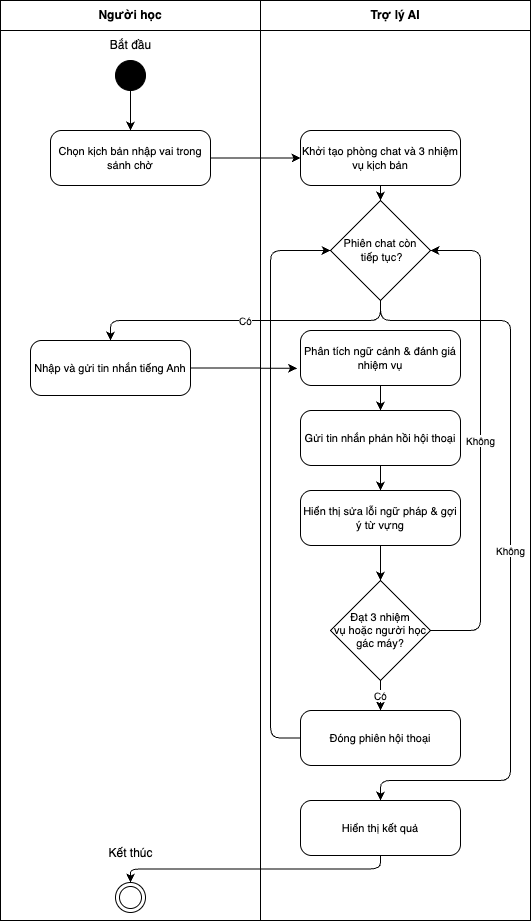

The diagram above was exported from draw.io. Its source (the exported page's mxGraphModel, read from the mxfile embedded in the PNG):
<mxGraphModel dx="1091" dy="928" grid="1" gridSize="10" guides="1" tooltips="1" connect="1" arrows="1" fold="1" page="1" pageScale="1" pageWidth="800" pageHeight="1600" math="0" shadow="0">
  <root>
    <mxCell id="0" />
    <mxCell id="1" parent="0" />
    <mxCell id="lane_0" value="Người học" style="swimlane;whiteSpace=wrap;html=1;fillColor=none;strokeColor=#000000;startSize=30;fontStyle=1;fontColor=#000000;fontSize=12;" parent="1" vertex="1">
      <mxGeometry x="50" y="50" width="260" height="920" as="geometry" />
    </mxCell>
    <mxCell id="SelectScenario" value="Chọn kịch bản nhập vai trong sảnh chờ" style="rounded=1;whiteSpace=wrap;html=1;fillColor=#ffffff;strokeColor=#000000;fontColor=#000000;fontSize=11;arcSize=20;" parent="lane_0" vertex="1">
      <mxGeometry x="50" y="130" width="160" height="55" as="geometry" />
    </mxCell>
    <mxCell id="SendText" value="Nhập và gửi tin nhắn tiếng Anh" style="rounded=1;whiteSpace=wrap;html=1;fillColor=#ffffff;strokeColor=#000000;fontColor=#000000;fontSize=11;arcSize=20;" parent="lane_0" vertex="1">
      <mxGeometry x="30" y="340" width="160" height="55" as="geometry" />
    </mxCell>
    <mxCell id="Start" value="" style="ellipse;html=1;fillColor=#000000;strokeColor=#000000;" parent="lane_0" vertex="1">
      <mxGeometry x="115" y="60" width="30" height="30" as="geometry" />
    </mxCell>
    <mxCell id="e1" style="edgeStyle=orthogonalEdgeStyle;rounded=1;html=1;exitX=0.5;exitY=1;entryX=0.5;entryY=0;strokeColor=#000000;fontColor=#000000;fontSize=10;" parent="lane_0" source="Start" target="SelectScenario" edge="1">
      <mxGeometry relative="1" as="geometry" />
    </mxCell>
    <mxCell id="2" value="Bắt đầu" style="text;html=1;align=center;verticalAlign=middle;resizable=0;points=[];autosize=1;strokeColor=none;fillColor=none;" vertex="1" parent="lane_0">
      <mxGeometry x="100" y="30" width="60" height="30" as="geometry" />
    </mxCell>
    <mxCell id="3" value="Kết thúc" style="text;html=1;align=center;verticalAlign=middle;resizable=0;points=[];autosize=1;strokeColor=none;fillColor=none;" vertex="1" parent="lane_0">
      <mxGeometry x="95" y="838" width="70" height="30" as="geometry" />
    </mxCell>
    <mxCell id="lane_1" value="Trợ lý AI" style="swimlane;whiteSpace=wrap;html=1;fillColor=none;strokeColor=#000000;startSize=30;fontStyle=1;fontColor=#000000;fontSize=12;" parent="1" vertex="1">
      <mxGeometry x="310" y="50" width="270" height="920" as="geometry" />
    </mxCell>
    <mxCell id="SessionLoop" value="Phiên chat còn&lt;br&gt;&amp;nbsp;tiếp tục?" style="rhombus;whiteSpace=wrap;html=1;fillColor=#ffffff;strokeColor=#000000;fontColor=#000000;fontSize=11;" parent="lane_1" vertex="1">
      <mxGeometry x="70" y="200" width="100" height="100" as="geometry" />
    </mxCell>
    <mxCell id="AIAnalyze" value="Phân tích ngữ cảnh &amp; đánh giá nhiệm vụ" style="rounded=1;whiteSpace=wrap;html=1;fillColor=#ffffff;strokeColor=#000000;fontColor=#000000;fontSize=11;arcSize=20;" parent="lane_1" vertex="1">
      <mxGeometry x="40" y="330" width="160" height="55" as="geometry" />
    </mxCell>
    <mxCell id="AIResponse" value="Gửi tin nhắn phản hồi hội thoại" style="rounded=1;whiteSpace=wrap;html=1;fillColor=#ffffff;strokeColor=#000000;fontColor=#000000;fontSize=11;arcSize=20;" parent="lane_1" vertex="1">
      <mxGeometry x="40" y="410" width="160" height="55" as="geometry" />
    </mxCell>
    <mxCell id="e6" style="edgeStyle=orthogonalEdgeStyle;rounded=1;html=1;exitX=0.5;exitY=1;entryX=0.5;entryY=0;strokeColor=#000000;fontColor=#000000;fontSize=10;" parent="lane_1" source="AIAnalyze" target="AIResponse" edge="1">
      <mxGeometry relative="1" as="geometry" />
    </mxCell>
    <mxCell id="ShowFeedback" value="Hiển thị sửa lỗi ngữ pháp &amp; gợi ý từ vựng" style="rounded=1;whiteSpace=wrap;html=1;fillColor=#ffffff;strokeColor=#000000;fontColor=#000000;fontSize=11;arcSize=20;" parent="lane_1" vertex="1">
      <mxGeometry x="40" y="490" width="160" height="55" as="geometry" />
    </mxCell>
    <mxCell id="e7" style="edgeStyle=orthogonalEdgeStyle;rounded=1;html=1;exitX=0.5;exitY=1;entryX=0.5;entryY=0;strokeColor=#000000;fontColor=#000000;fontSize=10;" parent="lane_1" source="AIResponse" target="ShowFeedback" edge="1">
      <mxGeometry relative="1" as="geometry" />
    </mxCell>
    <mxCell id="ShowReport" value="Hiển thị kết quả" style="rounded=1;whiteSpace=wrap;html=1;fillColor=#ffffff;strokeColor=#000000;fontColor=#000000;fontSize=11;arcSize=20;" parent="lane_1" vertex="1">
      <mxGeometry x="40" y="800" width="160" height="55" as="geometry" />
    </mxCell>
    <mxCell id="e12" value="Không" style="edgeStyle=orthogonalEdgeStyle;rounded=1;html=1;exitX=0.5;exitY=1;entryX=0.5;entryY=0;strokeColor=#000000;fontColor=#000000;fontSize=10;exitDx=0;exitDy=0;entryDx=0;entryDy=0;" parent="lane_1" source="SessionLoop" target="ShowReport" edge="1">
      <mxGeometry relative="1" as="geometry">
        <mxPoint x="160.0000000000001" y="300" as="sourcePoint" />
        <mxPoint x="160.0000000000001" y="800" as="targetPoint" />
        <Array as="points">
          <mxPoint x="120" y="320" />
          <mxPoint x="250" y="320" />
          <mxPoint x="250" y="780" />
          <mxPoint x="120" y="780" />
        </Array>
      </mxGeometry>
    </mxCell>
    <mxCell id="DecDone" value="Đạt 3 nhiệm &lt;br&gt;vụ hoặc người học gác máy?" style="rhombus;whiteSpace=wrap;html=1;fillColor=#ffffff;strokeColor=#000000;fontColor=#000000;fontSize=11;" parent="lane_1" vertex="1">
      <mxGeometry x="70" y="580" width="100" height="100" as="geometry" />
    </mxCell>
    <mxCell id="e8" style="edgeStyle=orthogonalEdgeStyle;rounded=1;html=1;exitX=0.5;exitY=1;entryX=0.5;entryY=0;strokeColor=#000000;fontColor=#000000;fontSize=10;" parent="lane_1" source="ShowFeedback" target="DecDone" edge="1">
      <mxGeometry relative="1" as="geometry" />
    </mxCell>
    <mxCell id="e11" value="Không" style="edgeStyle=orthogonalEdgeStyle;rounded=1;html=1;exitX=1;exitY=0.5;entryX=1;entryY=0.5;strokeColor=#000000;fontColor=#000000;fontSize=10;" parent="lane_1" source="DecDone" target="SessionLoop" edge="1">
      <mxGeometry relative="1" as="geometry">
        <Array as="points">
          <mxPoint x="220" y="630" />
          <mxPoint x="220" y="250" />
        </Array>
      </mxGeometry>
    </mxCell>
    <mxCell id="CloseSession" value="Đóng phiên hội thoại" style="rounded=1;whiteSpace=wrap;html=1;fillColor=#ffffff;strokeColor=#000000;fontColor=#000000;fontSize=11;arcSize=20;" parent="lane_1" vertex="1">
      <mxGeometry x="40" y="710" width="160" height="55" as="geometry" />
    </mxCell>
    <mxCell id="e9" value="Có" style="edgeStyle=orthogonalEdgeStyle;rounded=1;html=1;exitX=0.5;exitY=1;entryX=0.5;entryY=0;strokeColor=#000000;fontColor=#000000;fontSize=10;" parent="lane_1" source="DecDone" target="CloseSession" edge="1">
      <mxGeometry relative="1" as="geometry" />
    </mxCell>
    <mxCell id="e10" style="edgeStyle=orthogonalEdgeStyle;rounded=1;html=1;exitX=0;exitY=0.5;entryX=0;entryY=0.5;strokeColor=#000000;fontColor=#000000;fontSize=10;exitDx=0;exitDy=0;" parent="lane_1" source="CloseSession" target="SessionLoop" edge="1">
      <mxGeometry relative="1" as="geometry">
        <Array as="points">
          <mxPoint x="10" y="738" />
          <mxPoint x="10" y="250" />
        </Array>
      </mxGeometry>
    </mxCell>
    <mxCell id="InitChat" value="Khởi tạo phòng chat và 3 nhiệm vụ kịch bản" style="rounded=1;whiteSpace=wrap;html=1;fillColor=#ffffff;strokeColor=#000000;fontColor=#000000;fontSize=11;arcSize=20;" parent="1" vertex="1">
      <mxGeometry x="350" y="180" width="160" height="55" as="geometry" />
    </mxCell>
    <mxCell id="End" value="" style="ellipse;html=1;shape=endState;fillColor=none;strokeColor=#000000;" parent="1" vertex="1">
      <mxGeometry x="165" y="932" width="30" height="30" as="geometry" />
    </mxCell>
    <mxCell id="e2" style="edgeStyle=orthogonalEdgeStyle;rounded=1;html=1;exitX=1;exitY=0.5;entryX=0;entryY=0.5;strokeColor=#000000;fontColor=#000000;fontSize=10;entryDx=0;entryDy=0;exitDx=0;exitDy=0;" parent="1" source="SelectScenario" target="InitChat" edge="1">
      <mxGeometry relative="1" as="geometry">
        <Array as="points">
          <mxPoint x="280" y="208" />
          <mxPoint x="280" y="208" />
        </Array>
      </mxGeometry>
    </mxCell>
    <mxCell id="e3" style="edgeStyle=orthogonalEdgeStyle;rounded=1;html=1;exitX=0.5;exitY=1;entryX=0.5;entryY=0;strokeColor=#000000;fontColor=#000000;fontSize=10;" parent="1" source="InitChat" target="SessionLoop" edge="1">
      <mxGeometry relative="1" as="geometry" />
    </mxCell>
    <mxCell id="e4" value="Có" style="edgeStyle=orthogonalEdgeStyle;rounded=1;html=1;exitX=0.5;exitY=1;entryX=0.5;entryY=0;strokeColor=#000000;fontColor=#000000;fontSize=10;" parent="1" source="SessionLoop" target="SendText" edge="1">
      <mxGeometry relative="1" as="geometry">
        <Array as="points">
          <mxPoint x="430" y="370" />
          <mxPoint x="160" y="370" />
        </Array>
      </mxGeometry>
    </mxCell>
    <mxCell id="e5" style="edgeStyle=orthogonalEdgeStyle;rounded=1;html=1;exitX=1;exitY=0.5;entryX=-0.022;entryY=0.688;strokeColor=#000000;fontColor=#000000;fontSize=10;exitDx=0;exitDy=0;entryDx=0;entryDy=0;entryPerimeter=0;" parent="1" source="SendText" target="AIAnalyze" edge="1">
      <mxGeometry relative="1" as="geometry" />
    </mxCell>
    <mxCell id="e13" style="edgeStyle=orthogonalEdgeStyle;rounded=1;html=1;exitX=0.5;exitY=1;entryX=0.5;entryY=0;strokeColor=#000000;fontColor=#000000;fontSize=10;" parent="1" source="ShowReport" target="End" edge="1">
      <mxGeometry relative="1" as="geometry" />
    </mxCell>
  </root>
</mxGraphModel>